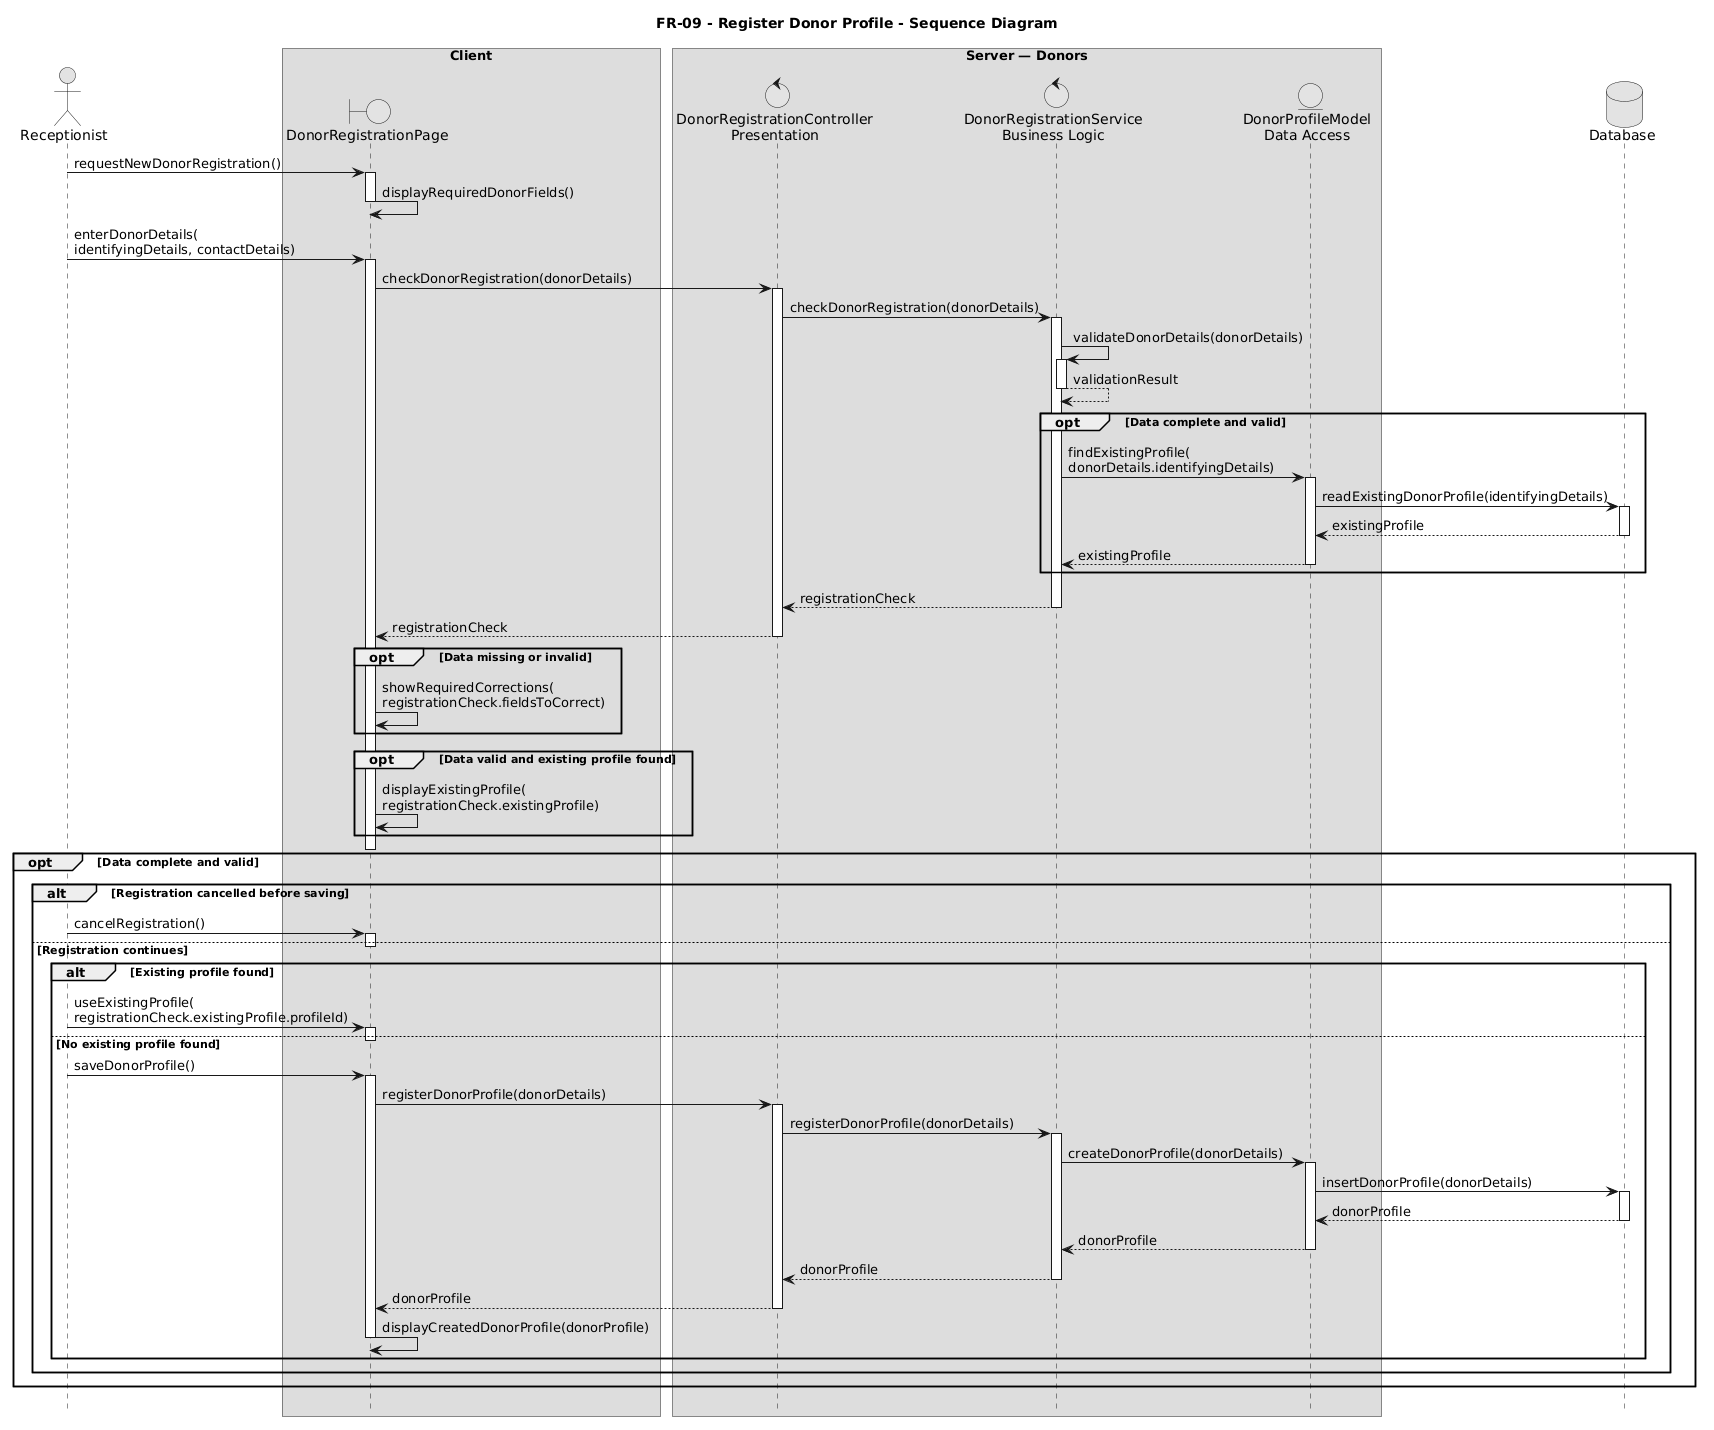

The diagram above was rendered by PlantUML. Its source (embedded in the PNG):
@startuml
title FR-09 - Register Donor Profile - Sequence Diagram

skinparam monochrome true
skinparam shadowing false
hide footbox

actor "Receptionist" as Receptionist

box "Client"
  boundary "DonorRegistrationPage" as Page
end box

box "Server — Donors"
  control "DonorRegistrationController\nPresentation" as Controller
  control "DonorRegistrationService\nBusiness Logic" as Service
  entity "DonorProfileModel\nData Access" as Model
end box

database "Database" as DB

Receptionist -> Page : requestNewDonorRegistration()
activate Page
Page -> Page : displayRequiredDonorFields()
deactivate Page

Receptionist -> Page : enterDonorDetails(\nidentifyingDetails, contactDetails)
activate Page

Page -> Controller : checkDonorRegistration(donorDetails)
activate Controller

Controller -> Service : checkDonorRegistration(donorDetails)
activate Service

Service -> Service : validateDonorDetails(donorDetails)
activate Service
Service --> Service : validationResult
deactivate Service

opt Data complete and valid
  Service -> Model : findExistingProfile(\ndonorDetails.identifyingDetails)
  activate Model

  Model -> DB : readExistingDonorProfile(identifyingDetails)
  activate DB
  DB --> Model : existingProfile
  deactivate DB

  Model --> Service : existingProfile
  deactivate Model
end

Service --> Controller : registrationCheck
deactivate Service

Controller --> Page : registrationCheck
deactivate Controller

opt Data missing or invalid
  Page -> Page : showRequiredCorrections(\nregistrationCheck.fieldsToCorrect)
end

opt Data valid and existing profile found
  Page -> Page : displayExistingProfile(\nregistrationCheck.existingProfile)
end

deactivate Page

opt Data complete and valid
  alt Registration cancelled before saving
    Receptionist -> Page : cancelRegistration()
    activate Page
    deactivate Page

  else Registration continues
    alt Existing profile found
      Receptionist -> Page : useExistingProfile(\nregistrationCheck.existingProfile.profileId)
      activate Page
      deactivate Page

    else No existing profile found
      Receptionist -> Page : saveDonorProfile()
      activate Page

      Page -> Controller : registerDonorProfile(donorDetails)
      activate Controller

      Controller -> Service : registerDonorProfile(donorDetails)
      activate Service

      Service -> Model : createDonorProfile(donorDetails)
      activate Model

      Model -> DB : insertDonorProfile(donorDetails)
      activate DB
      DB --> Model : donorProfile
      deactivate DB

      Model --> Service : donorProfile
      deactivate Model

      Service --> Controller : donorProfile
      deactivate Service

      Controller --> Page : donorProfile
      deactivate Controller

      Page -> Page : displayCreatedDonorProfile(donorProfile)
      deactivate Page
    end
  end
end
@enduml